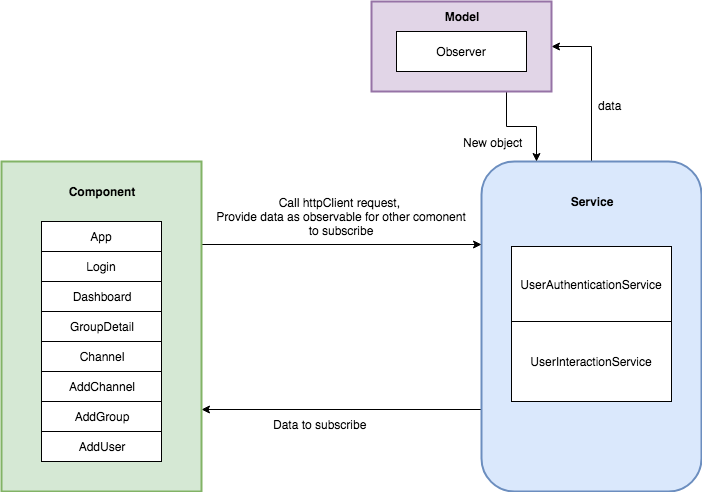

The diagram above was exported from draw.io. Its source (the exported page's mxGraphModel, read from the mxfile embedded in the PNG):
<mxGraphModel dx="1106" dy="863" grid="1" gridSize="10" guides="1" tooltips="1" connect="1" arrows="1" fold="1" page="1" pageScale="1" pageWidth="827" pageHeight="1169" math="0" shadow="0">
  <root>
    <mxCell id="0" />
    <mxCell id="1" parent="0" />
    <mxCell id="2" style="edgeStyle=orthogonalEdgeStyle;rounded=0;orthogonalLoop=1;jettySize=auto;html=1;exitX=0;exitY=0.75;exitDx=0;exitDy=0;entryX=1;entryY=0.75;entryDx=0;entryDy=0;" edge="1" source="4" target="6" parent="1">
      <mxGeometry relative="1" as="geometry" />
    </mxCell>
    <mxCell id="3" style="edgeStyle=orthogonalEdgeStyle;rounded=0;orthogonalLoop=1;jettySize=auto;html=1;exitX=0.5;exitY=0;exitDx=0;exitDy=0;entryX=1;entryY=0.5;entryDx=0;entryDy=0;" edge="1" source="4" target="20" parent="1">
      <mxGeometry relative="1" as="geometry" />
    </mxCell>
    <mxCell id="4" value="" style="rounded=1;whiteSpace=wrap;html=1;fillColor=#dae8fc;strokeColor=#6c8ebf;strokeWidth=2;" vertex="1" parent="1">
      <mxGeometry x="590" y="800" width="220" height="330" as="geometry" />
    </mxCell>
    <mxCell id="5" style="edgeStyle=orthogonalEdgeStyle;rounded=0;orthogonalLoop=1;jettySize=auto;html=1;exitX=1;exitY=0.25;exitDx=0;exitDy=0;entryX=0;entryY=0.25;entryDx=0;entryDy=0;" edge="1" source="6" target="4" parent="1">
      <mxGeometry relative="1" as="geometry" />
    </mxCell>
    <mxCell id="6" value="" style="rounded=0;whiteSpace=wrap;html=1;fillColor=#d5e8d4;strokeColor=#82b366;strokeWidth=2;" vertex="1" parent="1">
      <mxGeometry x="110" y="800" width="200" height="330" as="geometry" />
    </mxCell>
    <mxCell id="7" value="Call httpClient request, &lt;br&gt;Provide data as observable for other comonent to subscribe" style="text;html=1;strokeColor=none;fillColor=none;align=center;verticalAlign=middle;whiteSpace=wrap;rounded=0;" vertex="1" parent="1">
      <mxGeometry x="320" y="850" width="260" height="10" as="geometry" />
    </mxCell>
    <mxCell id="8" value="Data to subscribe" style="text;html=1;resizable=0;points=[];autosize=1;align=left;verticalAlign=top;spacingTop=-4;" vertex="1" parent="1">
      <mxGeometry x="380" y="1054" width="110" height="20" as="geometry" />
    </mxCell>
    <mxCell id="9" value="App" style="rounded=0;whiteSpace=wrap;html=1;" vertex="1" parent="1">
      <mxGeometry x="150" y="860" width="120" height="30" as="geometry" />
    </mxCell>
    <mxCell id="10" value="Login" style="rounded=0;whiteSpace=wrap;html=1;" vertex="1" parent="1">
      <mxGeometry x="150" y="890" width="120" height="30" as="geometry" />
    </mxCell>
    <mxCell id="11" value="Dashboard" style="rounded=0;whiteSpace=wrap;html=1;" vertex="1" parent="1">
      <mxGeometry x="150" y="920" width="120" height="30" as="geometry" />
    </mxCell>
    <mxCell id="12" value="GroupDetail" style="rounded=0;whiteSpace=wrap;html=1;" vertex="1" parent="1">
      <mxGeometry x="150" y="950" width="120" height="30" as="geometry" />
    </mxCell>
    <mxCell id="13" value="Channel" style="rounded=0;whiteSpace=wrap;html=1;" vertex="1" parent="1">
      <mxGeometry x="150" y="980" width="120" height="30" as="geometry" />
    </mxCell>
    <mxCell id="14" value="AddChannel" style="rounded=0;whiteSpace=wrap;html=1;" vertex="1" parent="1">
      <mxGeometry x="150" y="1010" width="120" height="30" as="geometry" />
    </mxCell>
    <mxCell id="15" value="AddGroup" style="rounded=0;whiteSpace=wrap;html=1;" vertex="1" parent="1">
      <mxGeometry x="150" y="1040" width="120" height="30" as="geometry" />
    </mxCell>
    <mxCell id="16" value="AddUser" style="rounded=0;whiteSpace=wrap;html=1;" vertex="1" parent="1">
      <mxGeometry x="150" y="1070" width="120" height="30" as="geometry" />
    </mxCell>
    <mxCell id="17" value="UserAuthenticationService" style="rounded=0;whiteSpace=wrap;html=1;" vertex="1" parent="1">
      <mxGeometry x="620" y="885" width="160" height="75" as="geometry" />
    </mxCell>
    <mxCell id="18" value="UserInteractionService" style="rounded=0;whiteSpace=wrap;html=1;" vertex="1" parent="1">
      <mxGeometry x="620" y="960" width="160" height="80" as="geometry" />
    </mxCell>
    <mxCell id="19" style="edgeStyle=orthogonalEdgeStyle;rounded=0;orthogonalLoop=1;jettySize=auto;html=1;exitX=0.75;exitY=1;exitDx=0;exitDy=0;entryX=0.25;entryY=0;entryDx=0;entryDy=0;" edge="1" source="20" target="4" parent="1">
      <mxGeometry relative="1" as="geometry" />
    </mxCell>
    <mxCell id="20" value="" style="rounded=0;whiteSpace=wrap;html=1;strokeWidth=2;fillColor=#e1d5e7;strokeColor=#9673a6;" vertex="1" parent="1">
      <mxGeometry x="480" y="640" width="180" height="90" as="geometry" />
    </mxCell>
    <mxCell id="21" value="Observer" style="rounded=0;whiteSpace=wrap;html=1;strokeWidth=1;" vertex="1" parent="1">
      <mxGeometry x="505" y="670" width="130" height="40" as="geometry" />
    </mxCell>
    <mxCell id="22" value="&lt;span style=&quot;font-weight: 700&quot;&gt;Model&lt;/span&gt;" style="text;html=1;strokeColor=none;fillColor=none;align=center;verticalAlign=middle;whiteSpace=wrap;rounded=0;" vertex="1" parent="1">
      <mxGeometry x="550" y="645" width="40" height="20" as="geometry" />
    </mxCell>
    <mxCell id="23" value="&lt;span style=&quot;font-weight: 700&quot;&gt;Service&lt;/span&gt;" style="text;html=1;strokeColor=none;fillColor=none;align=center;verticalAlign=middle;whiteSpace=wrap;rounded=0;" vertex="1" parent="1">
      <mxGeometry x="680" y="830" width="40" height="20" as="geometry" />
    </mxCell>
    <mxCell id="24" value="&lt;span style=&quot;font-weight: 700&quot;&gt;Component&lt;/span&gt;" style="text;html=1;strokeColor=none;fillColor=none;align=center;verticalAlign=middle;whiteSpace=wrap;rounded=0;" vertex="1" parent="1">
      <mxGeometry x="190" y="820" width="40" height="20" as="geometry" />
    </mxCell>
    <mxCell id="25" value="data" style="text;html=1;resizable=0;points=[];autosize=1;align=left;verticalAlign=top;spacingTop=-4;" vertex="1" parent="1">
      <mxGeometry x="705" y="735" width="40" height="20" as="geometry" />
    </mxCell>
    <mxCell id="26" value="New object" style="text;html=1;resizable=0;points=[];autosize=1;align=left;verticalAlign=top;spacingTop=-4;" vertex="1" parent="1">
      <mxGeometry x="570" y="772" width="70" height="20" as="geometry" />
    </mxCell>
  </root>
</mxGraphModel>